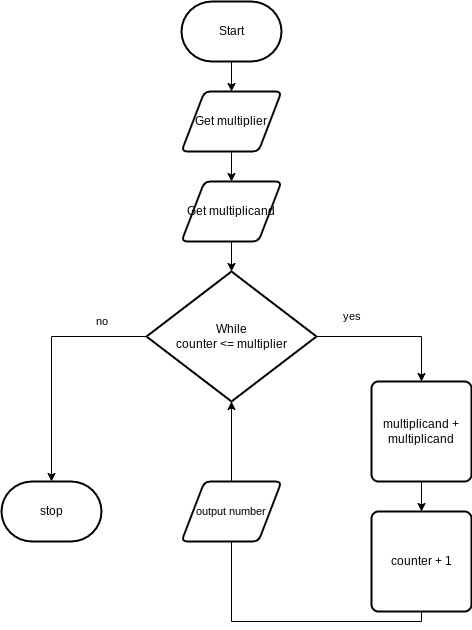

The diagram above was exported from draw.io. Its source (the exported page's mxGraphModel, read from the mxfile embedded in the PNG):
<mxGraphModel dx="1086" dy="743" grid="1" gridSize="10" guides="1" tooltips="1" connect="1" arrows="1" fold="1" page="1" pageScale="1" pageWidth="850" pageHeight="1100" math="0" shadow="0">
  <root>
    <mxCell id="0" />
    <mxCell id="1" parent="0" />
    <mxCell id="5" style="edgeStyle=none;html=1;" edge="1" parent="1" source="6" target="8">
      <mxGeometry relative="1" as="geometry" />
    </mxCell>
    <mxCell id="6" value="Start" style="strokeWidth=2;html=1;shape=mxgraph.flowchart.terminator;whiteSpace=wrap;" vertex="1" parent="1">
      <mxGeometry x="300" y="200" width="100" height="60" as="geometry" />
    </mxCell>
    <mxCell id="7" style="edgeStyle=none;html=1;" edge="1" parent="1" source="8" target="10">
      <mxGeometry relative="1" as="geometry" />
    </mxCell>
    <mxCell id="8" value="Get multiplier" style="shape=parallelogram;html=1;strokeWidth=2;perimeter=parallelogramPerimeter;whiteSpace=wrap;rounded=1;arcSize=12;size=0.23;" vertex="1" parent="1">
      <mxGeometry x="300" y="290" width="100" height="60" as="geometry" />
    </mxCell>
    <mxCell id="9" style="edgeStyle=none;html=1;entryX=0.5;entryY=0;entryDx=0;entryDy=0;entryPerimeter=0;" edge="1" parent="1" source="10" target="12">
      <mxGeometry relative="1" as="geometry" />
    </mxCell>
    <mxCell id="10" value="Get multiplicand" style="shape=parallelogram;html=1;strokeWidth=2;perimeter=parallelogramPerimeter;whiteSpace=wrap;rounded=1;arcSize=12;size=0.23;" vertex="1" parent="1">
      <mxGeometry x="300" y="380" width="100" height="60" as="geometry" />
    </mxCell>
    <mxCell id="16" style="edgeStyle=orthogonalEdgeStyle;html=1;exitX=1;exitY=0.5;exitDx=0;exitDy=0;exitPerimeter=0;entryX=0.5;entryY=0;entryDx=0;entryDy=0;rounded=0;" edge="1" parent="1" source="12" target="14">
      <mxGeometry relative="1" as="geometry" />
    </mxCell>
    <mxCell id="21" style="edgeStyle=orthogonalEdgeStyle;shape=connector;rounded=0;html=1;exitX=0;exitY=0.5;exitDx=0;exitDy=0;exitPerimeter=0;labelBackgroundColor=default;strokeColor=default;fontFamily=Helvetica;fontSize=11;fontColor=default;endArrow=classic;" edge="1" parent="1" source="12">
      <mxGeometry relative="1" as="geometry">
        <mxPoint x="170" y="680" as="targetPoint" />
      </mxGeometry>
    </mxCell>
    <mxCell id="12" value="While&lt;br&gt;counter &amp;lt;= multiplier" style="strokeWidth=2;html=1;shape=mxgraph.flowchart.decision;whiteSpace=wrap;" vertex="1" parent="1">
      <mxGeometry x="265" y="470" width="170" height="130" as="geometry" />
    </mxCell>
    <mxCell id="17" style="edgeStyle=orthogonalEdgeStyle;shape=connector;rounded=0;html=1;exitX=0.5;exitY=1;exitDx=0;exitDy=0;entryX=0.5;entryY=0;entryDx=0;entryDy=0;labelBackgroundColor=default;strokeColor=default;fontFamily=Helvetica;fontSize=11;fontColor=default;endArrow=classic;" edge="1" parent="1" source="14" target="15">
      <mxGeometry relative="1" as="geometry" />
    </mxCell>
    <mxCell id="14" value="multiplicand + multiplicand" style="rounded=1;whiteSpace=wrap;html=1;absoluteArcSize=1;arcSize=14;strokeWidth=2;" vertex="1" parent="1">
      <mxGeometry x="490" y="580" width="100" height="100" as="geometry" />
    </mxCell>
    <mxCell id="18" style="edgeStyle=orthogonalEdgeStyle;shape=connector;rounded=0;html=1;exitX=0.5;exitY=1;exitDx=0;exitDy=0;entryX=0.5;entryY=1;entryDx=0;entryDy=0;entryPerimeter=0;labelBackgroundColor=default;strokeColor=default;fontFamily=Helvetica;fontSize=11;fontColor=default;endArrow=classic;" edge="1" parent="1" source="15" target="12">
      <mxGeometry relative="1" as="geometry" />
    </mxCell>
    <mxCell id="15" value="counter + 1" style="rounded=1;whiteSpace=wrap;html=1;absoluteArcSize=1;arcSize=14;strokeWidth=2;" vertex="1" parent="1">
      <mxGeometry x="490" y="710" width="100" height="100" as="geometry" />
    </mxCell>
    <mxCell id="19" value="yes" style="text;html=1;align=center;verticalAlign=middle;resizable=0;points=[];autosize=1;strokeColor=none;fillColor=none;fontSize=11;fontFamily=Helvetica;fontColor=default;" vertex="1" parent="1">
      <mxGeometry x="450" y="500" width="40" height="30" as="geometry" />
    </mxCell>
    <mxCell id="20" value="output number" style="shape=parallelogram;html=1;strokeWidth=2;perimeter=parallelogramPerimeter;whiteSpace=wrap;rounded=1;arcSize=12;size=0.23;fontFamily=Helvetica;fontSize=11;fontColor=default;" vertex="1" parent="1">
      <mxGeometry x="300" y="680" width="100" height="60" as="geometry" />
    </mxCell>
    <mxCell id="22" value="stop" style="strokeWidth=2;html=1;shape=mxgraph.flowchart.terminator;whiteSpace=wrap;" vertex="1" parent="1">
      <mxGeometry x="120" y="680" width="100" height="60" as="geometry" />
    </mxCell>
    <mxCell id="23" value="no" style="text;html=1;align=center;verticalAlign=middle;resizable=0;points=[];autosize=1;strokeColor=none;fillColor=none;fontSize=11;fontFamily=Helvetica;fontColor=default;" vertex="1" parent="1">
      <mxGeometry x="200" y="505" width="40" height="30" as="geometry" />
    </mxCell>
  </root>
</mxGraphModel>